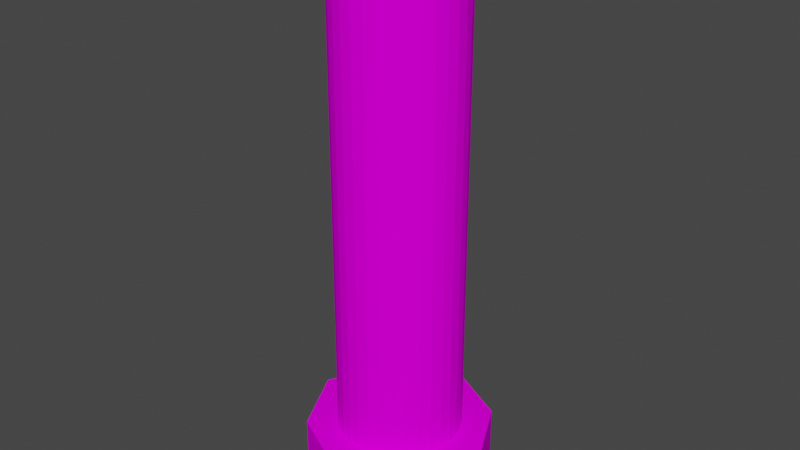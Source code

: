 # Source: brick_pillar.blend  (saved by Blender 2.92.15; exported with 4.5.12 LTS)
import bpy
from mathutils import Matrix  # noqa: F401  (used for matrix-valued properties, if any)

bpy.ops.wm.read_factory_settings(use_empty=True)
scene = bpy.context.scene
scene.name = 'Scene'

# ---- collections
col_collection = bpy.data.collections.new('Collection'); scene.collection.children.link(col_collection)

# ---- images (referenced by path relative to the original .blend; pixels are not part of the script)
import os
ASSET_DIR = os.environ.get("B2B_ASSET_DIR", "")  # directory of the original .blend (textures are referenced by path, not embedded)
HERE = os.path.dirname(os.path.abspath(__file__))  # packed textures are extracted next to this script under _unpacked/

def load_image(name, relpath, width, height, colorspace="sRGB"):
    """Load a texture the original file referenced (path relative to the .blend, or extracted next to this script)."""
    p = next((c for c in (os.path.join(HERE, relpath), os.path.join(ASSET_DIR, relpath)) if relpath and os.path.exists(c)), "")
    if p:
        img = bpy.data.images.load(p, check_existing=True)
        img.name = name
    else:  # same state as the original file: an image datablock whose file is absent (Cycles renders it pink)
        img = bpy.data.images.new(name, width, height)
        img.source = "FILE"
        img.filepath = "//" + (relpath or name)
    img.colorspace_settings.name = colorspace
    return img
img_untitled = load_image('Untitled', '', 256, 256, 'sRGB')

# ---- materials (node trees are filled in below, after node groups)
mat_material = bpy.data.materials.new('Material')
mat_material.alpha_threshold = 0.0
mat_material.use_transparent_shadow = False
mat_material.line_color = (0.0, 0.0, 0.0, 1.0)

# ---- material node trees
mat_material.use_nodes = True; mat_material.node_tree.nodes.clear()
_N = mat_material.node_tree.nodes; _L = mat_material.node_tree.links
n0 = _N.new('ShaderNodeOutputMaterial'); n0.name = 'Material Output'; n0.location = (300, 300)
n1 = _N.new('ShaderNodeBsdfPrincipled'); n1.name = 'Principled BSDF'; n1.location = (10, 300)
n1.distribution = 'GGX'
n1.subsurface_method = 'BURLEY'
n1.inputs[2].default_value = 1.0
n1.inputs[3].default_value = 1.45
n1.inputs[13].default_value = 0.005882
n1.inputs[27].default_value = (0.0, 0.0, 0.0, 1.0)
n1.inputs[28].default_value = 1.0
n2 = _N.new('ShaderNodeTexImage'); n2.name = 'Image Texture'; n2.location = (-280, 275)
n2.image = img_untitled
n2.interpolation = 'Closest'
_L.new(n1.outputs[0], n0.inputs[0])
_L.new(n2.outputs[0], n1.inputs[0])
n0.is_active_output = True

# ---- world
world_world = bpy.data.worlds.new('World'); scene.world = world_world
world_world.use_nodes = True; world_world.node_tree.nodes.clear()
_N = world_world.node_tree.nodes; _L = world_world.node_tree.links
n0 = _N.new('ShaderNodeOutputWorld'); n0.name = 'World Output'; n0.location = (300, 300)
n1 = _N.new('ShaderNodeBackground'); n1.name = 'Background'; n1.location = (10, 300)
n1.inputs[0].default_value = (0.05088, 0.05088, 0.05088, 1.0)
_L.new(n1.outputs[0], n0.inputs[0])
n0.is_active_output = True
world_world.color = (0.05088, 0.05088, 0.05088)
world_world.use_sun_shadow = False
world_world.sun_shadow_jitter_overblur = 0.0

# ---- meshes
me_cylinder = bpy.data.meshes.new('Cylinder')
me_cylinder.from_pydata([(-0.7071, 0.7071, -1.0), (-0.7071, 0.7071, 8.0), (-0.5556, 0.8315, -1.0), (-0.5556, 0.8315, 8.0), (-0.3827, 0.9239, -1.0), (-0.3827, 0.9239, 8.0), (-0.1951, 0.9808, -1.0), (-0.1951, 0.9808, 8.0), (1.788e-07, 1.0, -1.0), (1.788e-07, 1.0, 8.0), (0.1951, 0.9808, -1.0), (0.1951, 0.9808, 8.0), (0.3827, 0.9239, -1.0), (0.3827, 0.9239, 8.0), (0.5556, 0.8315, -1.0), (0.5556, 0.8315, 8.0), (0.7071, 0.7071, -1.0), (0.7071, 0.7071, 8.0), (0.8315, 0.5556, -1.0), (0.8315, 0.5556, 8.0), (0.9239, 0.3827, -1.0), (0.9239, 0.3827, 8.0), (0.9808, 0.1951, -1.0), (0.9808, 0.1951, 8.0), (1.0, 0.0, -1.0), (1.0, 0.0, 8.0), (0.9808, -0.1951, -1.0), (0.9808, -0.1951, 8.0), (0.9239, -0.3827, -1.0), (0.9239, -0.3827, 8.0), (0.8315, -0.5556, -1.0), (0.8315, -0.5556, 8.0), (0.7071, -0.7071, -1.0), (0.7071, -0.7071, 8.0), (0.5556, -0.8315, -1.0), (0.5556, -0.8315, 8.0), (0.3827, -0.9239, -1.0), (0.3827, -0.9239, 8.0), (0.1951, -0.9808, -1.0), (0.1951, -0.9808, 8.0), (-4.768e-07, -1.0, -1.0), (-4.768e-07, -1.0, 8.0), (-0.1951, -0.9808, -1.0), (-0.1951, -0.9808, 8.0), (-0.3827, -0.9239, -1.0), (-0.3827, -0.9239, 8.0), (-0.5556, -0.8315, -1.0), (-0.5556, -0.8315, 8.0), (-0.7071, -0.7071, -1.0), (-0.7071, -0.7071, 8.0), (-0.8315, -0.5556, -1.0), (-0.8315, -0.5556, 8.0), (-0.9239, -0.3827, -1.0), (-0.9239, -0.3827, 8.0), (-0.9808, -0.1951, -1.0), (-0.9808, -0.1951, 8.0), (-1.0, 1.252e-06, -1.0), (-1.0, 1.252e-06, 8.0), (-0.9808, 0.1951, -1.0), (-0.9808, 0.1951, 8.0), (-0.9239, 0.3827, -1.0), (-0.9239, 0.3827, 8.0), (-0.8315, 0.5556, -1.0), (-0.8315, 0.5556, 8.0), (1.192e-07, 1.591, 0.0), (1.192e-07, 1.591, -1.037), (1.591, 1.192e-07, 0.0), (1.591, 1.192e-07, -1.037), (-1.591, 1.192e-07, 0.0), (-1.591, 1.192e-07, -1.037), (2.384e-07, -1.591, 0.0), (2.384e-07, -1.591, -1.037), (-1.061, 1.061, -1.037), (1.061, -1.061, 0.0), (1.061, -1.061, -1.037), (-1.061, 1.061, 0.0), (-1.061, -1.061, -1.037), (1.061, 1.061, 0.0), (-1.061, -1.061, 0.0), (1.061, 1.061, -1.037), (1.887e-07, 4.445e-08, -1.037), (1.887e-07, 4.445e-08, 0.0)], [], [(0, 1, 3, 2), (2, 3, 5, 4), (4, 5, 7, 6), (6, 7, 9, 8), (8, 9, 11, 10), (10, 11, 13, 12), (12, 13, 15, 14), (14, 15, 17, 16), (16, 17, 19, 18), (18, 19, 21, 20), (20, 21, 23, 22), (22, 23, 25, 24), (24, 25, 27, 26), (26, 27, 29, 28), (28, 29, 31, 30), (30, 31, 33, 32), (32, 33, 35, 34), (34, 35, 37, 36), (36, 37, 39, 38), (38, 39, 41, 40), (40, 41, 43, 42), (42, 43, 45, 44), (44, 45, 47, 46), (46, 47, 49, 48), (48, 49, 51, 50), (50, 51, 53, 52), (52, 53, 55, 54), (54, 55, 57, 56), (56, 57, 59, 58), (58, 59, 61, 60), (3, 1, 63, 61, 59, 57, 55, 53, 51, 49, 47, 45, 43, 41, 39, 37, 35, 33, 31, 29, 27, 25, 23, 21, 19, 17, 15, 13, 11, 9, 7, 5), (60, 61, 63, 62), (62, 63, 1, 0), (0, 2, 4, 6, 8, 10, 12, 14, 16, 18, 20, 22, 24, 26, 28, 30, 32, 34, 36, 38, 40, 42, 44, 46, 48, 50, 52, 54, 56, 58, 60, 62), (81, 78, 70, 73), (74, 73, 70, 71), (76, 78, 68, 69), (80, 79, 67, 74), (79, 77, 66, 67), (72, 75, 64, 65), (69, 68, 75, 72), (76, 80, 74, 71), (67, 66, 73, 74), (77, 81, 73, 66), (64, 75, 81, 77), (69, 72, 80, 76), (65, 64, 77, 79), (72, 65, 79, 80), (71, 70, 78, 76), (75, 68, 78, 81)])
_uv = me_cylinder.uv_layers.new(name='UVMap')
_uv.uv.foreach_set('vector', [0.4995, 0.0, 0.4995, 0.9066, 0.4797, 0.9066, 0.4797, 0.0, 0.4797, 0.0, 0.4797, 0.9066, 0.4605, 0.9066, 0.4605, 0.0, 0.4605, 0.0, 0.4605, 0.9066, 0.4424, 0.9066, 0.4424, 0.0, 0.4424, 0.0, 0.4424, 0.9066, 0.4263, 0.9066, 0.4263, 0.0, 0.4263, 0.0, 0.4263, 0.9066, 0.412, 0.9066, 0.412, 0.0, 0.412, 0.0, 0.412, 0.9066, 0.3953, 0.9066, 0.3953, 0.0, 0.3953, 0.0, 0.3953, 0.9066, 0.3768, 0.9066, 0.3768, 0.0, 0.3768, 0.0, 0.3768, 0.9066, 0.3574, 0.9066, 0.3574, 0.0, 0.3574, 0.0, 0.3574, 0.9066, 0.3376, 0.9066, 0.3376, 0.0, 0.3376, 0.0, 0.3376, 0.9066, 0.3184, 0.9066, 0.3184, 0.0, 0.3184, 0.0, 0.3184, 0.9066, 0.3003, 0.9066, 0.3003, 0.0, 0.3003, 0.0, 0.3003, 0.9066, 0.2842, 0.9066, 0.2842, 0.0, 0.1421, 0.0, 0.1421, 0.9066, 0.126, 0.9066, 0.126, 0.0, 0.126, 0.0, 0.126, 0.9066, 0.108, 0.9066, 0.108, 0.0, 0.108, 0.0, 0.108, 0.9066, 0.08872, 0.9066, 0.08872, 0.0, 0.08872, 0.0, 0.08872, 0.9066, 0.06898, 0.9066, 0.06898, 0.0, 0.06898, 0.0, 0.06898, 0.9066, 0.04951, 0.9066, 0.04951, 0.0, 0.04951, 0.0, 0.04951, 0.9066, 0.03106, 0.9066, 0.03106, 0.0, 0.03106, 0.0, 0.03106, 0.9066, 0.01435, 0.9066, 0.01435, 0.0, 0.01435, 0.0, 0.01435, 0.9066, 0.0, 0.9066, 5.96e-08, 0.0, 0.2842, 0.0, 0.2842, 0.9066, 0.2681, 0.9066, 0.2681, 0.0, 0.2681, 0.0, 0.2681, 0.9066, 0.2501, 0.9066, 0.2501, 0.0, 0.2501, 0.0, 0.2501, 0.9066, 0.2308, 0.9066, 0.2308, 0.0, 0.2308, 0.0, 0.2308, 0.9066, 0.2111, 0.9066, 0.2111, 0.0, 0.2111, 0.0, 0.2111, 0.9066, 0.1916, 0.9066, 0.1916, 0.0, 0.1916, 0.0, 0.1916, 0.9066, 0.1732, 0.9066, 0.1732, 0.0, 0.1732, 0.0, 0.1732, 0.9066, 0.1565, 0.9066, 0.1565, 0.0, 0.1565, 0.0, 0.1565, 0.9066, 0.1421, 0.9066, 0.1421, 0.0, 0.5684, 0.0, 0.5684, 0.9066, 0.5541, 0.9066, 0.5541, 0.0, 0.5541, 0.0, 0.5541, 0.9066, 0.5374, 0.9066, 0.5374, 0.0, 0.7689, 0.6638, 0.7728, 0.6444, 0.7804, 0.6262, 0.7913, 0.6097, 0.8053, 0.5958, 0.8217, 0.5848, 0.84, 0.5773, 0.8593, 0.5734, 0.8791, 0.5734, 0.8984, 0.5773, 0.9167, 0.5848, 0.9331, 0.5958, 0.9471, 0.6097, 0.958, 0.6262, 0.9656, 0.6444, 0.9694, 0.6638, 0.9694, 0.6835, 0.9656, 0.7029, 0.958, 0.7211, 0.9471, 0.7376, 0.9331, 0.7515, 0.9167, 0.7625, 0.8984, 0.7701, 0.8791, 0.7739, 0.8593, 0.7739, 0.84, 0.7701, 0.8217, 0.7625, 0.8053, 0.7515, 0.7913, 0.7376, 0.7804, 0.7211, 0.7728, 0.7029, 0.7689, 0.6835, 0.5374, 0.0, 0.5374, 0.9066, 0.5189, 0.9066, 0.5189, 0.0, 0.5189, 0.0, 0.5189, 0.9066, 0.4995, 0.9066, 0.4995, 0.0, 0.5723, 0.7029, 0.5684, 0.6835, 0.5684, 0.6638, 0.5723, 0.6444, 0.5798, 0.6262, 0.5908, 0.6097, 0.6048, 0.5958, 0.6212, 0.5848, 0.6394, 0.5773, 0.6588, 0.5734, 0.6786, 0.5734, 0.6979, 0.5773, 0.7162, 0.5848, 0.7326, 0.5958, 0.7466, 0.6097, 0.7575, 0.6262, 0.7651, 0.6444, 0.7689, 0.6638, 0.7689, 0.6835, 0.7651, 0.7029, 0.7575, 0.7211, 0.7466, 0.7376, 0.7326, 0.7515, 0.7162, 0.7625, 0.6979, 0.7701, 0.6786, 0.7739, 0.6588, 0.7739, 0.6394, 0.7701, 0.6212, 0.7625, 0.6048, 0.7515, 0.5908, 0.7376, 0.5798, 0.7211, 0.7118, 0.4301, 0.7596, 0.2867, 0.8551, 0.3584, 0.8551, 0.4778, 0.7773, 0.8843, 0.6729, 0.8843, 0.6729, 0.7739, 0.7773, 0.7739, 0.6729, 0.8843, 0.5684, 0.8843, 0.5684, 0.7739, 0.6729, 0.7739, 0.7118, 0.1434, 0.7596, 0.0, 0.8551, 0.07168, 0.8551, 0.1911, 0.9596, 0.3418, 0.8551, 0.3418, 0.8551, 0.2261, 0.9596, 0.2261, 0.9596, 0.1157, 0.8551, 0.1157, 0.8551, 0.0, 0.9596, 0.0, 0.9596, 0.2261, 0.8551, 0.2261, 0.8551, 0.1157, 0.9596, 0.1157, 0.664, 0.2867, 0.7118, 0.1434, 0.8551, 0.1911, 0.7835, 0.2867, 0.7773, 1.0, 0.6729, 1.0, 0.6729, 0.8843, 0.7773, 0.8843, 0.664, 0.5734, 0.7118, 0.4301, 0.8551, 0.4778, 0.7835, 0.5734, 0.5684, 0.5017, 0.5684, 0.3823, 0.7118, 0.4301, 0.664, 0.5734, 0.5684, 0.215, 0.5684, 0.09557, 0.7118, 0.1434, 0.664, 0.2867, 0.9596, 0.4522, 0.8551, 0.4522, 0.8551, 0.3418, 0.9596, 0.3418, 0.5684, 0.09557, 0.6401, 0.0, 0.7596, 0.0, 0.7118, 0.1434, 0.6729, 1.0, 0.5684, 1.0, 0.5684, 0.8843, 0.6729, 0.8843, 0.5684, 0.3823, 0.6401, 0.2867, 0.7596, 0.2867, 0.7118, 0.4301])
me_cylinder.materials.append(mat_material)
me_cylinder.use_remesh_fix_poles = True
me_cylinder.use_remesh_preserve_attributes = False
me_cylinder.use_mirror_vertex_groups = False
me_cylinder.update()

# ---- objects
ob_cylinder = bpy.data.objects.new('Cylinder', me_cylinder)

# ---- transforms, parenting, visibility, modifiers, constraints
ob_cylinder.location = (0.0, 0.0, 1.0)
ob_cylinder.lineart.crease_threshold = 0.0

# ---- collection membership
col_collection.objects.link(ob_cylinder)

# ---- scene / render settings (as saved in the file)
scene.frame_start = 1; scene.frame_end = 250; scene.frame_set(1)
scene.render.engine = 'BLENDER_EEVEE_NEXT'
scene.cycles.use_denoising = False
scene.cycles.samples = 128
scene.cycles.sampling_pattern = 'TABULATED_SOBOL'
scene.cycles.use_adaptive_sampling = False
scene.cycles.use_light_tree = False
scene.view_settings.view_transform = 'Filmic'
bpy.context.view_layer.update()

# ---- added for rendering (the .blend has no active camera and no usable light): camera, sun
cam_auto = bpy.data.cameras.new('AutoCamera')
cam_auto.lens = 50.0
cam_auto.sensor_width = 36.0
cam_auto.clip_end = 1000.0
ob_auto_camera = bpy.data.objects.new('AutoCamera', cam_auto)
scene.collection.objects.link(ob_auto_camera)
ob_auto_camera.location = (9.34017, -11.2082, 11.9538)
ob_auto_camera.rotation_euler = (1.09748, -7.21219e-08, 0.694738)
scene.camera = ob_auto_camera
light_auto_sun = bpy.data.lights.new('AutoSun', 'SUN')
light_auto_sun.energy = 3.0
light_auto_sun.angle = 0.0523599
ob_auto_sun = bpy.data.objects.new('AutoSun', light_auto_sun)
scene.collection.objects.link(ob_auto_sun)
ob_auto_sun.rotation_euler = (0.872665, 0.174533, 0.523599)
bpy.context.view_layer.update()
